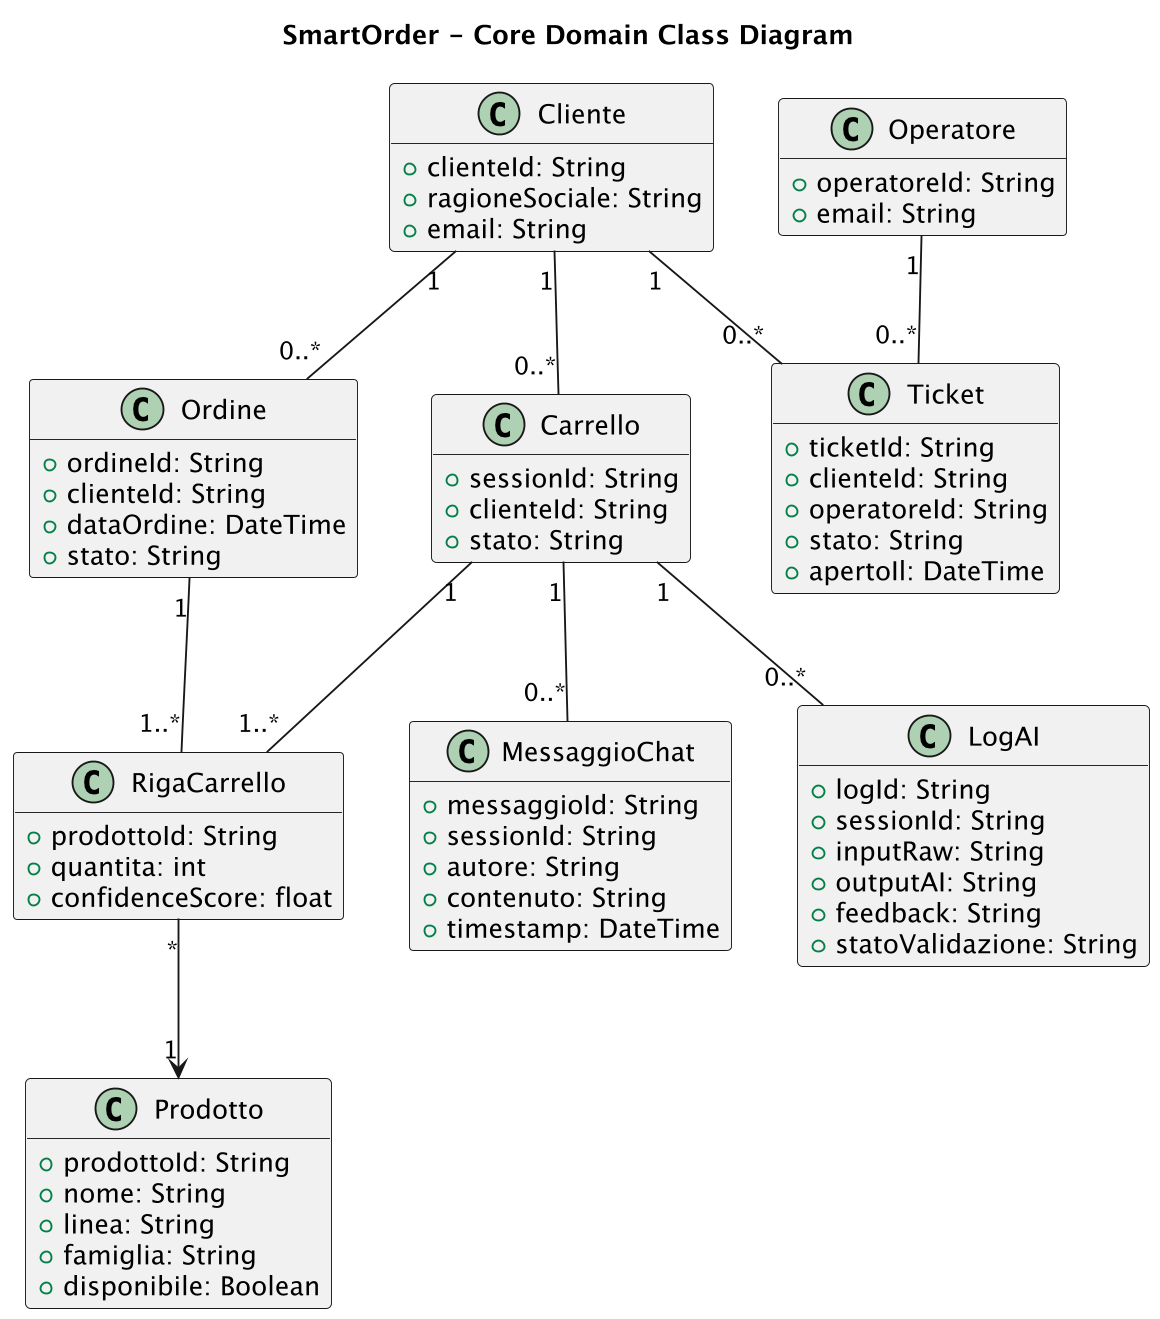

The diagram above was rendered by PlantUML. Its source (embedded in the PNG):
@startuml arch_domain_class_core
skinparam dpi 180

hide methods
hide stereotypes

title SmartOrder - Core Domain Class Diagram

class Cliente {
  +clienteId: String
  +ragioneSociale: String
  +email: String
}

class Operatore {
  +operatoreId: String
  +email: String
}

class Prodotto {
  +prodottoId: String
  +nome: String
  +linea: String
  +famiglia: String
  +disponibile: Boolean
}

class Carrello {
  +sessionId: String
  +clienteId: String
  +stato: String
}

class RigaCarrello {
  +prodottoId: String
  +quantita: int
  +confidenceScore: float
}

class Ordine {
  +ordineId: String
  +clienteId: String
  +dataOrdine: DateTime
  +stato: String
}

class Ticket {
  +ticketId: String
  +clienteId: String
  +operatoreId: String
  +stato: String
  +apertoIl: DateTime
}

class MessaggioChat {
  +messaggioId: String
  +sessionId: String
  +autore: String
  +contenuto: String
  +timestamp: DateTime
}

class LogAI {
  +logId: String
  +sessionId: String
  +inputRaw: String
  +outputAI: String
  +feedback: String
  +statoValidazione: String
}

Cliente "1" -- "0..*" Carrello
Carrello "1" -- "1..*" RigaCarrello
RigaCarrello "*" --> "1" Prodotto
Cliente "1" -- "0..*" Ordine
Ordine "1" -- "1..*" RigaCarrello
Cliente "1" -- "0..*" Ticket
Operatore "1" -- "0..*" Ticket
Carrello "1" -- "0..*" MessaggioChat
Carrello "1" -- "0..*" LogAI

@enduml